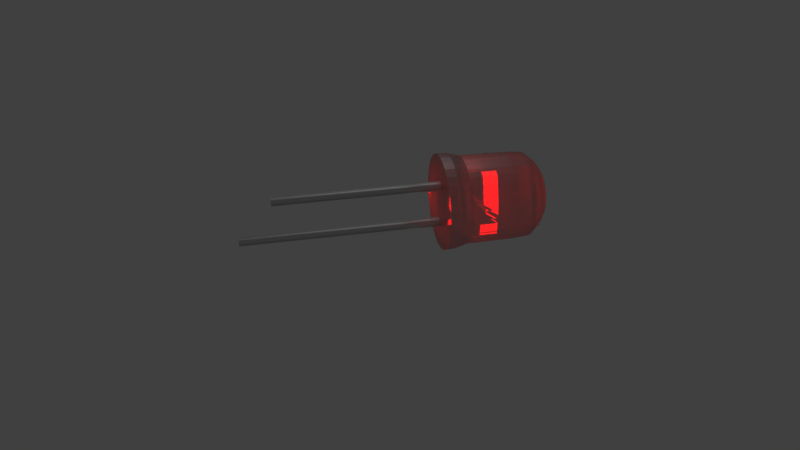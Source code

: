 # Source: RedLEDOn.blend  (saved by Blender 2.79.0; exported with 4.5.12 LTS)
import bpy
from mathutils import Matrix  # noqa: F401  (used for matrix-valued properties, if any)

bpy.ops.wm.read_factory_settings(use_empty=True)
scene = bpy.context.scene
scene.name = 'Scene'

# ---- collections
col_collection_1 = bpy.data.collections.new('Collection 1'); scene.collection.children.link(col_collection_1)
col_collection_5 = bpy.data.collections.new('Collection 5'); scene.collection.children.link(col_collection_5)

# ---- materials (node trees are filled in below, after node groups)
mat_material_001 = bpy.data.materials.new('Material.001')
mat_material_001.alpha_threshold = 0.0
mat_material_001.roughness = 0.5
mat_material_003 = bpy.data.materials.new('Material.003')
mat_material_003.alpha_threshold = 0.0
mat_material_003.roughness = 0.5
mat_material_004 = bpy.data.materials.new('Material.004')
mat_material_004.alpha_threshold = 0.0
mat_material_004.roughness = 0.5

# ---- material node trees
mat_material_001.use_nodes = True; mat_material_001.node_tree.nodes.clear()
_N = mat_material_001.node_tree.nodes; _L = mat_material_001.node_tree.links
n0 = _N.new('ShaderNodeOutputMaterial'); n0.name = 'Material Output'; n0.location = (300, 300)
n1 = _N.new('ShaderNodeMixShader'); n1.name = 'Mix Shader'; n1.location = (10, 300)
n2 = _N.new('ShaderNodeBsdfGlass'); n2.name = 'Glass BSDF'; n2.location = (-190, 200)
n2.distribution = 'BECKMANN'
n2.inputs[0].default_value = (1.0, 0.0007998, 0.002776, 1.0)
n2.inputs[2].default_value = 1.45
n3 = _N.new('ShaderNodeBsdfAnisotropic'); n3.name = 'Glossy BSDF'; n3.location = (-190, 100)
n3.distribution = 'GGX'
n3.inputs[1].default_value = 0.4472
_L.new(n1.outputs[0], n0.inputs[0])
_L.new(n2.outputs[0], n1.inputs[1])
_L.new(n3.outputs[0], n1.inputs[2])
n0.is_active_output = True
mat_material_003.use_nodes = True; mat_material_003.node_tree.nodes.clear()
_N = mat_material_003.node_tree.nodes; _L = mat_material_003.node_tree.links
n0 = _N.new('ShaderNodeOutputMaterial'); n0.name = 'Material Output'; n0.location = (300, 300)
n1 = _N.new('ShaderNodeBsdfAnisotropic'); n1.name = 'Glossy BSDF'; n1.location = (10, 300)
n1.distribution = 'GGX'
n1.inputs[1].default_value = 0.6044
_L.new(n1.outputs[0], n0.inputs[0])
n0.is_active_output = True
mat_material_004.use_nodes = True; mat_material_004.node_tree.nodes.clear()
_N = mat_material_004.node_tree.nodes; _L = mat_material_004.node_tree.links
n0 = _N.new('ShaderNodeOutputMaterial'); n0.name = 'Material Output'; n0.location = (300, 300)
n1 = _N.new('ShaderNodeEmission'); n1.name = 'Emission'; n1.location = (10, 300)
n1.inputs[0].default_value = (0.6878, 0.8, 0.4827, 1.0)
n1.inputs[1].default_value = 4.2
_L.new(n1.outputs[0], n0.inputs[0])
n0.is_active_output = True

# ---- world
world_world = bpy.data.worlds.new('World'); scene.world = world_world
world_world.use_nodes = True; world_world.node_tree.nodes.clear()
_N = world_world.node_tree.nodes; _L = world_world.node_tree.links
n0 = _N.new('ShaderNodeOutputWorld'); n0.name = 'World Output'; n0.location = (300, 300)
n1 = _N.new('ShaderNodeBackground'); n1.name = 'Background'; n1.location = (10, 300)
n1.inputs[0].default_value = (0.05088, 0.05088, 0.05088, 1.0)
_L.new(n1.outputs[0], n0.inputs[0])
n0.is_active_output = True
world_world.color = (0.05088, 0.05088, 0.05088)
world_world.use_sun_shadow = False
world_world.sun_shadow_jitter_overblur = 0.0
world_world.cycles.sampling_method = 'MANUAL'

# ---- cameras
cam_camera = bpy.data.cameras.new('Camera')
cam_camera.clip_end = 100.0
cam_camera.lens = 35.0
cam_camera.sensor_width = 32.0
cam_camera.sensor_height = 18.0
cam_camera.ortho_scale = 7.314
cam_camera.dof.focus_distance = 0.0

# ---- lights
light_lamp = bpy.data.lights.new('Lamp', 'POINT')
light_lamp.transmission_factor = 0.0
light_lamp.cutoff_distance = 30.0
light_lamp.energy = 150.0
light_lamp.shadow_buffer_clip_start = 1.001
light_lamp.shadow_soft_size = 2.0
light_lamp.shadow_maximum_resolution = 0.006
light_lamp.use_absolute_resolution = True

# ---- meshes
me_cylinder_002 = bpy.data.meshes.new('Cylinder.002')
me_cylinder_002.from_pydata([(3.303e-08, 0.3044, -0.9861), (1.872e-07, 0.9672, 0.9908), (0.05938, 0.2985, -0.9861), (0.1887, 0.9486, 0.9908), (0.1165, 0.2812, -0.9861), (0.3701, 0.8936, 0.9908), (0.1691, 0.2531, -0.9861), (0.5374, 0.8042, 0.9908), (0.2152, 0.2152, -0.9861), (0.6839, 0.6839, 0.9908), (0.2531, 0.1691, -0.9861), (0.8042, 0.5374, 0.9908), (0.2812, 0.1165, -0.9861), (0.8936, 0.3701, 0.9908), (0.2985, 0.05938, -0.9861), (0.9486, 0.1887, 0.9908), (0.3044, 4.942e-08, -0.9861), (0.9672, 8.007e-08, 0.9908), (0.2985, -0.05938, -0.9861), (0.9486, -0.1887, 0.9908), (0.2812, -0.1165, -0.9861), (0.8936, -0.3701, 0.9908), (0.2531, -0.1691, -0.9861), (0.8042, -0.5374, 0.9908), (0.2152, -0.2152, -0.9861), (0.6839, -0.6839, 0.9908), (0.1691, -0.2531, -0.9861), (0.5374, -0.8042, 0.9908), (0.1165, -0.2812, -0.9861), (0.3701, -0.8936, 0.9908), (0.05938, -0.2985, -0.9861), (0.1887, -0.9486, 0.9908), (1.232e-07, -0.3044, -0.9861), (-3.163e-07, -0.9672, 0.9908), (-0.05938, -0.2985, -0.9861), (-0.1887, -0.9486, 0.9908), (-0.1165, -0.2812, -0.9861), (-0.3701, -0.8936, 0.9908), (-0.1691, -0.2531, -0.9861), (-0.5374, -0.8042, 0.9908), (-0.2152, -0.2152, -0.9861), (-0.6839, -0.6839, 0.9908), (-0.2531, -0.1691, -0.9861), (-0.8042, -0.5374, 0.9908), (-0.2812, -0.1165, -0.9861), (-0.8936, -0.3701, 0.9908), (-0.2985, -0.05938, -0.9861), (-0.9486, -0.1887, 0.9908), (-0.3044, 1.55e-07, -0.9861), (-0.9672, 9.407e-07, 0.9908), (-0.2985, 0.05938, -0.9861), (-0.9486, 0.1887, 0.9908), (-0.2812, 0.1165, -0.9861), (-0.8936, 0.3701, 0.9908), (-0.2531, 0.1691, -0.9861), (-0.8042, 0.5374, 0.9908), (-0.2152, 0.2152, -0.9861), (-0.6839, 0.6839, 0.9908), (-0.1691, 0.2531, -0.9861), (-0.5374, 0.8042, 0.9908), (-0.1165, 0.2812, -0.9861), (-0.3701, 0.8936, 0.9908), (-0.05938, 0.2985, -0.9861), (-0.1887, 0.9486, 0.9908), (1.881e-07, 0.9952, 0.5735), (0.1942, 0.9761, 0.5735), (0.3808, 0.9194, 0.5735), (0.5529, 0.8275, 0.5735), (0.7037, 0.7037, 0.5735), (0.8275, 0.5529, 0.5735), (0.9194, 0.3808, 0.5735), (0.9761, 0.1942, 0.5735), (0.9952, 7.513e-08, 0.5735), (0.9761, -0.1942, 0.5735), (0.9194, -0.3808, 0.5735), (0.8275, -0.5529, 0.5735), (0.7037, -0.7037, 0.5735), (0.5529, -0.8275, 0.5735), (0.3808, -0.9194, 0.5735), (0.1942, -0.9761, 0.5735), (-3.247e-07, -0.9952, 0.5735), (-0.1942, -0.9761, 0.5735), (-0.3808, -0.9194, 0.5735), (-0.5529, -0.8275, 0.5735), (-0.7037, -0.7037, 0.5735), (-0.8275, -0.5529, 0.5735), (-0.9194, -0.3808, 0.5735), (-0.9761, -0.1942, 0.5735), (-0.9952, 9.611e-07, 0.5735), (-0.9761, 0.1942, 0.5735), (-0.9194, 0.3808, 0.5735), (-0.8275, 0.5529, 0.5735), (-0.7037, 0.7037, 0.5735), (-0.5529, 0.8275, 0.5735), (-0.3808, 0.9194, 0.5735), (-0.1942, 0.9761, 0.5735), (1.389e-07, 0.7763, 1.212), (1.866e-07, 1.008, -0.4686), (-0.1966, 0.9886, -0.4686), (0.1514, 0.7613, 1.212), (-0.3857, 0.9312, -0.4686), (0.2971, 0.7172, 1.212), (-0.56, 0.8381, -0.4686), (0.4313, 0.6454, 1.212), (-0.7127, 0.7127, -0.4686), (0.5489, 0.5489, 1.212), (-0.8381, 0.56, -0.4686), (0.6454, 0.4313, 1.212), (-0.9312, 0.3857, -0.4686), (0.7172, 0.2971, 1.212), (-0.9886, 0.1966, -0.4686), (0.7613, 0.1514, 1.212), (-1.008, 9.694e-07, -0.4686), (0.7763, 1.017e-07, 1.212), (-0.9886, -0.1966, -0.4686), (0.7613, -0.1514, 1.212), (-0.9312, -0.3857, -0.4686), (0.7172, -0.2971, 1.212), (-0.8381, -0.56, -0.4686), (0.6454, -0.4313, 1.212), (-0.7127, -0.7127, -0.4686), (0.5489, -0.5489, 1.212), (-0.56, -0.8381, -0.4686), (0.4313, -0.6454, 1.212), (-0.3857, -0.9312, -0.4686), (0.2971, -0.7172, 1.212), (-0.1966, -0.9886, -0.4686), (0.1514, -0.7613, 1.212), (-3.301e-07, -1.008, -0.4686), (-2.49e-07, -0.7763, 1.212), (0.1966, -0.9886, -0.4686), (-0.1514, -0.7613, 1.212), (0.3857, -0.9312, -0.4686), (-0.2971, -0.7172, 1.212), (0.56, -0.8381, -0.4686), (-0.4313, -0.6454, 1.212), (0.7127, -0.7127, -0.4686), (-0.5489, -0.5489, 1.212), (0.8381, -0.56, -0.4686), (-0.6454, -0.4313, 1.212), (0.9312, -0.3857, -0.4686), (-0.7172, -0.2971, 1.212), (0.9886, -0.1966, -0.4686), (-0.7613, -0.1514, 1.212), (1.008, 7.257e-08, -0.4686), (-0.7763, 8.204e-07, 1.212), (0.9886, 0.1966, -0.4686), (-0.7613, 0.1514, 1.212), (0.9312, 0.3857, -0.4686), (-0.7172, 0.2971, 1.212), (0.8381, 0.56, -0.4686), (-0.6454, 0.4313, 1.212), (0.7127, 0.7127, -0.4686), (-0.5489, 0.5489, 1.212), (0.56, 0.8381, -0.4686), (-0.4313, 0.6454, 1.212), (0.3857, 0.9312, -0.4686), (-0.2971, 0.7172, 1.212), (0.1966, 0.9886, -0.4686), (-0.1514, 0.7613, 1.212), (-4.302e-07, 0.06859, 1.456), (8.101e-08, 0.5811, 1.341), (0.01338, 0.06727, 1.456), (0.1134, 0.57, 1.341), (0.02625, 0.06337, 1.456), (0.2224, 0.5369, 1.341), (0.03811, 0.05703, 1.456), (0.3229, 0.4832, 1.341), (0.0485, 0.0485, 1.456), (0.4109, 0.4109, 1.341), (0.05703, 0.03811, 1.456), (0.4832, 0.3229, 1.341), (0.06337, 0.02625, 1.456), (0.5369, 0.2224, 1.341), (0.06727, 0.01338, 1.456), (0.57, 0.1134, 1.341), (0.06859, 3.001e-08, 1.456), (0.5811, 7.149e-08, 1.341), (0.06727, -0.01338, 1.456), (0.57, -0.1134, 1.341), (0.06337, -0.02625, 1.456), (0.5369, -0.2224, 1.341), (0.05703, -0.03811, 1.456), (0.4832, -0.3229, 1.341), (0.0485, -0.0485, 1.456), (0.4109, -0.4109, 1.341), (0.03811, -0.05703, 1.456), (0.3229, -0.4832, 1.341), (0.02625, -0.06337, 1.456), (0.2224, -0.5369, 1.341), (0.01338, -0.06727, 1.456), (0.1134, -0.57, 1.341), (1.121e-07, -0.06859, 1.456), (-1.414e-07, -0.5811, 1.341), (-0.01338, -0.06727, 1.456), (-0.1134, -0.57, 1.341), (-0.02625, -0.06337, 1.456), (-0.2224, -0.5369, 1.341), (-0.03811, -0.05703, 1.456), (-0.3229, -0.4832, 1.341), (-0.0485, -0.0485, 1.456), (-0.4109, -0.4109, 1.341), (-0.05703, -0.03811, 1.456), (-0.4832, -0.3229, 1.341), (-0.06337, -0.02625, 1.456), (-0.5369, -0.2224, 1.341), (-0.06727, -0.01338, 1.456), (-0.57, -0.1134, 1.341), (-0.06859, 3.344e-07, 1.456), (-0.5811, 7.223e-07, 1.341), (-0.06727, 0.01338, 1.456), (-0.57, 0.1134, 1.341), (-0.06337, 0.02625, 1.456), (-0.5369, 0.2224, 1.341), (-0.05703, 0.03811, 1.456), (-0.4832, 0.3229, 1.341), (-0.0485, 0.0485, 1.456), (-0.4109, 0.4109, 1.341), (-0.03811, 0.05703, 1.456), (-0.3229, 0.4832, 1.341), (-0.02625, 0.06337, 1.456), (-0.2224, 0.5369, 1.341), (-0.01338, 0.06727, 1.456), (-0.1134, 0.57, 1.341), (0.2115, 1.063, -0.7535), (0.4148, 1.001, -0.7535), (0.6022, 0.9013, -0.7535), (0.7665, 0.7665, -0.7535), (0.9013, 0.6022, -0.7535), (1.001, 0.4148, -0.7535), (1.063, 0.2115, -0.7535), (1.084, 5.682e-08, -0.7535), (1.063, -0.2115, -0.7535), (1.001, -0.4148, -0.7535), (0.9013, -0.6022, -0.7535), (0.7665, -0.7665, -0.7535), (0.6022, -0.9013, -0.7535), (0.4148, -1.001, -0.7535), (0.2115, -1.063, -0.7535), (-3.644e-07, -1.084, -0.7535), (-0.2115, -1.063, -0.7535), (-0.4148, -1.001, -0.7535), (-0.6022, -0.9013, -0.7535), (-0.7665, -0.7665, -0.7535), (-0.9013, -0.6022, -0.7535), (-1.001, -0.4148, -0.7535), (-1.063, -0.2115, -0.7535), (-1.084, 1.02e-06, -0.7535), (-1.063, 0.2115, -0.7535), (-1.001, 0.4148, -0.7535), (-0.9013, 0.6022, -0.7535), (-0.7665, 0.7665, -0.7535), (-0.6022, 0.9013, -0.7535), (-0.4148, 1.001, -0.7535), (-0.2115, 1.063, -0.7535), (1.951e-07, 1.084, -0.7535), (2.626e-07, 1.095, -0.9861), (0.2136, 1.074, -0.9861), (0.419, 1.012, -0.9861), (0.6083, 0.9104, -0.9861), (0.7743, 0.7743, -0.9861), (0.9104, 0.6083, -0.9861), (1.012, 0.419, -0.9861), (1.074, 0.2136, -0.9861), (1.095, 5.433e-08, -0.9861), (1.074, -0.2136, -0.9861), (1.012, -0.419, -0.9861), (0.9104, -0.6083, -0.9861), (0.7743, -0.7743, -0.9861), (0.6083, -0.9104, -0.9861), (0.419, -1.012, -0.9861), (0.2136, -1.074, -0.9861), (-3.694e-07, -1.095, -0.9861), (-0.2136, -1.074, -0.9861), (-0.419, -1.012, -0.9861), (-0.6083, -0.9104, -0.9861), (-0.7743, -0.7743, -0.9861), (-0.9104, -0.6083, -0.9861), (-1.012, -0.419, -0.9861), (-1.074, -0.2136, -0.9861), (-1.095, 1.027e-06, -0.9861), (-1.074, 0.2136, -0.9861), (-1.012, 0.419, -0.9861), (-0.9104, 0.6083, -0.9861), (-0.7743, 0.7743, -0.9861), (-0.6083, 0.9104, -0.9861), (-0.419, 1.012, -0.9861), (-0.2136, 1.074, -0.9861), (2.125e-07, 0.961, -0.9861), (0.1875, 0.9425, -0.9861), (0.3677, 0.8878, -0.9861), (0.5339, 0.799, -0.9861), (0.6795, 0.6795, -0.9861), (0.799, 0.5339, -0.9861), (0.8878, 0.3677, -0.9861), (0.9425, 0.1875, -0.9861), (0.961, 5.433e-08, -0.9861), (0.9425, -0.1875, -0.9861), (0.8878, -0.3677, -0.9861), (0.799, -0.5339, -0.9861), (0.6795, -0.6795, -0.9861), (0.5339, -0.799, -0.9861), (0.3677, -0.8878, -0.9861), (0.1875, -0.9425, -0.9861), (-2.947e-07, -0.961, -0.9861), (-0.1875, -0.9425, -0.9861), (-0.3677, -0.8878, -0.9861), (-0.5339, -0.799, -0.9861), (-0.6795, -0.6795, -0.9861), (-0.799, -0.5339, -0.9861), (-0.8878, -0.3677, -0.9861), (-0.9425, -0.1875, -0.9861), (-0.961, 8.776e-07, -0.9861), (-0.9425, 0.1875, -0.9861), (-0.8878, 0.3677, -0.9861), (-0.799, 0.5339, -0.9861), (-0.6795, 0.6795, -0.9861), (-0.5339, 0.799, -0.9861), (-0.3677, 0.8878, -0.9861), (-0.1875, 0.9425, -0.9861), (1.645e-08, 0.427, 1.395), (0.08329, 0.4187, 1.395), (0.1634, 0.3945, 1.395), (0.2372, 0.355, 1.395), (0.3019, 0.3019, 1.395), (0.355, 0.2372, 1.395), (0.3945, 0.1634, 1.395), (0.4187, 0.08329, 1.395), (0.427, 6.892e-08, 1.395), (0.4187, -0.08329, 1.395), (0.3945, -0.1634, 1.395), (0.355, -0.2372, 1.395), (0.3019, -0.3019, 1.395), (0.2372, -0.355, 1.395), (0.1634, -0.3945, 1.395), (0.08329, -0.4187, 1.395), (-5.96e-08, -0.427, 1.395), (-0.08329, -0.4187, 1.395), (-0.1634, -0.3945, 1.395), (-0.2372, -0.355, 1.395), (-0.3019, -0.3019, 1.395), (-0.355, -0.2372, 1.395), (-0.3945, -0.1634, 1.395), (-0.4187, -0.08329, 1.395), (-0.427, 5.785e-07, 1.395), (-0.4187, 0.08329, 1.395), (-0.3945, 0.1634, 1.395), (-0.355, 0.2372, 1.395), (-0.3019, 0.3019, 1.395), (-0.2372, 0.355, 1.395), (-0.1634, 0.3945, 1.395), (-0.08329, 0.4187, 1.395)], [], [(64, 1, 3, 65), (65, 3, 5, 66), (66, 5, 7, 67), (67, 7, 9, 68), (68, 9, 11, 69), (69, 11, 13, 70), (70, 13, 15, 71), (71, 15, 17, 72), (72, 17, 19, 73), (73, 19, 21, 74), (74, 21, 23, 75), (75, 23, 25, 76), (76, 25, 27, 77), (77, 27, 29, 78), (78, 29, 31, 79), (79, 31, 33, 80), (80, 33, 35, 81), (81, 35, 37, 82), (82, 37, 39, 83), (83, 39, 41, 84), (84, 41, 43, 85), (85, 43, 45, 86), (86, 45, 47, 87), (87, 47, 49, 88), (88, 49, 51, 89), (89, 51, 53, 90), (90, 53, 55, 91), (91, 55, 57, 92), (92, 57, 59, 93), (93, 59, 61, 94), (19, 17, 113, 115), (94, 61, 63, 95), (95, 63, 1, 64), (0, 2, 4, 6, 8, 10, 12, 14, 16, 18, 20, 22, 24, 26, 28, 30, 32, 34, 36, 38, 40, 42, 44, 46, 48, 50, 52, 54, 56, 58, 60, 62), (98, 95, 64, 97), (100, 94, 95, 98), (102, 93, 94, 100), (104, 92, 93, 102), (106, 91, 92, 104), (108, 90, 91, 106), (110, 89, 90, 108), (112, 88, 89, 110), (114, 87, 88, 112), (116, 86, 87, 114), (118, 85, 86, 116), (120, 84, 85, 118), (122, 83, 84, 120), (124, 82, 83, 122), (126, 81, 82, 124), (128, 80, 81, 126), (130, 79, 80, 128), (132, 78, 79, 130), (134, 77, 78, 132), (136, 76, 77, 134), (138, 75, 76, 136), (140, 74, 75, 138), (142, 73, 74, 140), (144, 72, 73, 142), (146, 71, 72, 144), (148, 70, 71, 146), (150, 69, 70, 148), (152, 68, 69, 150), (154, 67, 68, 152), (156, 66, 67, 154), (158, 65, 66, 156), (97, 64, 65, 158), (1, 63, 159, 96), (37, 35, 131, 133), (55, 53, 149, 151), (11, 9, 105, 107), (29, 27, 123, 125), (47, 45, 141, 143), (21, 19, 115, 117), (39, 37, 133, 135), (57, 55, 151, 153), (13, 11, 107, 109), (31, 29, 125, 127), (101, 99, 163, 165), (49, 47, 143, 145), (5, 3, 99, 101), (23, 21, 117, 119), (41, 39, 135, 137), (59, 57, 153, 155), (15, 13, 109, 111), (33, 31, 127, 129), (51, 49, 145, 147), (7, 5, 101, 103), (25, 23, 119, 121), (43, 41, 137, 139), (61, 59, 155, 157), (17, 15, 111, 113), (35, 33, 129, 131), (53, 51, 147, 149), (9, 7, 103, 105), (27, 25, 121, 123), (45, 43, 139, 141), (63, 61, 157, 159), (162, 160, 222, 220, 218, 216, 214, 212, 210, 208, 206, 204, 202, 200, 198, 196, 194, 192, 190, 188, 186, 184, 182, 180, 178, 176, 174, 172, 170, 168, 166, 164), (103, 101, 165, 167), (105, 103, 167, 169), (107, 105, 169, 171), (109, 107, 171, 173), (111, 109, 173, 175), (113, 111, 175, 177), (115, 113, 177, 179), (117, 115, 179, 181), (119, 117, 181, 183), (121, 119, 183, 185), (123, 121, 185, 187), (125, 123, 187, 189), (127, 125, 189, 191), (129, 127, 191, 193), (131, 129, 193, 195), (133, 131, 195, 197), (135, 133, 197, 199), (137, 135, 199, 201), (139, 137, 201, 203), (141, 139, 203, 205), (143, 141, 205, 207), (145, 143, 207, 209), (147, 145, 209, 211), (149, 147, 211, 213), (151, 149, 213, 215), (153, 151, 215, 217), (155, 153, 217, 219), (157, 155, 219, 221), (159, 157, 221, 223), (255, 97, 158, 224), (99, 96, 161, 163), (3, 1, 96, 99), (320, 321, 163, 161), (321, 322, 165, 163), (322, 323, 167, 165), (323, 324, 169, 167), (324, 325, 171, 169), (325, 326, 173, 171), (326, 327, 175, 173), (327, 328, 177, 175), (328, 329, 179, 177), (329, 330, 181, 179), (330, 331, 183, 181), (331, 332, 185, 183), (332, 333, 187, 185), (333, 334, 189, 187), (334, 335, 191, 189), (335, 336, 193, 191), (336, 337, 195, 193), (337, 338, 197, 195), (338, 339, 199, 197), (339, 340, 201, 199), (340, 341, 203, 201), (341, 342, 205, 203), (342, 343, 207, 205), (343, 344, 209, 207), (344, 345, 211, 209), (345, 346, 213, 211), (346, 347, 215, 213), (347, 348, 217, 215), (348, 349, 219, 217), (349, 350, 221, 219), (350, 351, 223, 221), (351, 320, 161, 223), (96, 159, 223, 161), (224, 158, 156, 225), (225, 156, 154, 226), (226, 154, 152, 227), (227, 152, 150, 228), (228, 150, 148, 229), (229, 148, 146, 230), (230, 146, 144, 231), (231, 144, 142, 232), (232, 142, 140, 233), (233, 140, 138, 234), (234, 138, 136, 235), (235, 136, 134, 236), (236, 134, 132, 237), (237, 132, 130, 238), (238, 130, 128, 239), (239, 128, 126, 240), (240, 126, 124, 241), (241, 124, 122, 242), (242, 122, 120, 243), (243, 120, 118, 244), (244, 118, 116, 245), (245, 116, 114, 246), (246, 114, 112, 247), (247, 112, 110, 248), (248, 110, 108, 249), (249, 108, 106, 250), (250, 106, 104, 251), (251, 104, 102, 252), (252, 102, 100, 253), (253, 100, 98, 254), (254, 98, 97, 255), (287, 254, 255, 256), (286, 253, 254, 287), (285, 252, 253, 286), (284, 251, 252, 285), (283, 250, 251, 284), (282, 249, 250, 283), (281, 248, 249, 282), (280, 247, 248, 281), (279, 246, 247, 280), (278, 245, 246, 279), (277, 244, 245, 278), (276, 243, 244, 277), (275, 242, 243, 276), (274, 241, 242, 275), (273, 240, 241, 274), (272, 239, 240, 273), (271, 238, 239, 272), (270, 237, 238, 271), (269, 236, 237, 270), (268, 235, 236, 269), (267, 234, 235, 268), (266, 233, 234, 267), (265, 232, 233, 266), (264, 231, 232, 265), (263, 230, 231, 264), (262, 229, 230, 263), (261, 228, 229, 262), (260, 227, 228, 261), (259, 226, 227, 260), (258, 225, 226, 259), (257, 224, 225, 258), (256, 255, 224, 257), (289, 288, 256, 257), (290, 289, 257, 258), (291, 290, 258, 259), (292, 291, 259, 260), (293, 292, 260, 261), (294, 293, 261, 262), (295, 294, 262, 263), (296, 295, 263, 264), (297, 296, 264, 265), (298, 297, 265, 266), (299, 298, 266, 267), (300, 299, 267, 268), (301, 300, 268, 269), (302, 301, 269, 270), (303, 302, 270, 271), (304, 303, 271, 272), (305, 304, 272, 273), (306, 305, 273, 274), (307, 306, 274, 275), (308, 307, 275, 276), (309, 308, 276, 277), (310, 309, 277, 278), (311, 310, 278, 279), (312, 311, 279, 280), (313, 312, 280, 281), (314, 313, 281, 282), (315, 314, 282, 283), (316, 315, 283, 284), (317, 316, 284, 285), (318, 317, 285, 286), (319, 318, 286, 287), (288, 319, 287, 256), (2, 0, 288, 289), (4, 2, 289, 290), (6, 4, 290, 291), (8, 6, 291, 292), (10, 8, 292, 293), (12, 10, 293, 294), (14, 12, 294, 295), (16, 14, 295, 296), (18, 16, 296, 297), (20, 18, 297, 298), (22, 20, 298, 299), (24, 22, 299, 300), (26, 24, 300, 301), (28, 26, 301, 302), (30, 28, 302, 303), (32, 30, 303, 304), (34, 32, 304, 305), (36, 34, 305, 306), (38, 36, 306, 307), (40, 38, 307, 308), (42, 40, 308, 309), (44, 42, 309, 310), (46, 44, 310, 311), (48, 46, 311, 312), (50, 48, 312, 313), (52, 50, 313, 314), (54, 52, 314, 315), (56, 54, 315, 316), (58, 56, 316, 317), (60, 58, 317, 318), (62, 60, 318, 319), (0, 62, 319, 288), (160, 162, 321, 320), (162, 164, 322, 321), (164, 166, 323, 322), (166, 168, 324, 323), (168, 170, 325, 324), (170, 172, 326, 325), (172, 174, 327, 326), (174, 176, 328, 327), (176, 178, 329, 328), (178, 180, 330, 329), (180, 182, 331, 330), (182, 184, 332, 331), (184, 186, 333, 332), (186, 188, 334, 333), (188, 190, 335, 334), (190, 192, 336, 335), (192, 194, 337, 336), (194, 196, 338, 337), (196, 198, 339, 338), (198, 200, 340, 339), (200, 202, 341, 340), (202, 204, 342, 341), (204, 206, 343, 342), (206, 208, 344, 343), (208, 210, 345, 344), (210, 212, 346, 345), (212, 214, 347, 346), (214, 216, 348, 347), (216, 218, 349, 348), (218, 220, 350, 349), (220, 222, 351, 350), (222, 160, 320, 351)])
me_cylinder_002.polygons.foreach_set('use_smooth', [True] * 322)
me_cylinder_002.materials.append(mat_material_001)
me_cylinder_002.use_remesh_preserve_volume = False
me_cylinder_002.use_remesh_preserve_attributes = False
me_cylinder_002.use_mirror_vertex_groups = False
me_cylinder_002.update()
me_cylinder_001 = bpy.data.meshes.new('Cylinder.001')
me_cylinder_001.from_pydata([], [], [])
me_cylinder_001.use_remesh_preserve_volume = False
me_cylinder_001.use_remesh_preserve_attributes = False
me_cylinder_001.use_mirror_vertex_groups = False
me_cylinder_001.update()
me_cube_001 = bpy.data.meshes.new('Cube.001')
me_cube_001.from_pydata([(-1.0, -1.0, -1.0), (-1.0, -1.0, 0.7584), (-1.0, 1.0, -1.0), (-1.0, 1.0, 0.7584), (1.0, -1.0, -1.0), (1.0, -1.0, 0.7584), (1.0, 1.0, -1.0), (1.0, 1.0, 0.7584), (-1.0, -1.103, 0.2201), (-1.0, 1.103, 0.2201), (1.0, 1.103, 0.2201), (1.0, -1.103, 0.2201), (-1.0, 0.8972, 0.1117), (1.0, 0.8972, 0.1117), (1.0, -0.8972, 0.1117), (-1.0, -0.8972, 0.1117), (-1.0, 1.0, 0.0004891), (1.0, 1.0, 0.0004891), (1.0, -1.0, 0.0004891), (-1.0, -1.0, 0.0004891), (-1.0, 1.0, -0.4998), (1.0, 1.0, -0.4998), (1.0, -1.0, -0.4998), (-1.0, -1.0, -0.4998), (-1.0, -0.8972, 0.0783), (-1.0, 0.8972, 0.0783), (1.0, 0.8972, 0.0783), (1.0, -0.8972, 0.0783), (-1.0, -1.052, 0.5145), (-1.0, 1.052, 0.5145), (1.0, 1.052, 0.5145), (1.0, -1.052, 0.5145), (-0.8477, -3.618, 0.5146), (-1.009, -10.03, 0.7586), (0.9911, -10.03, 0.7586), (1.152, -3.618, 0.5146), (-1.009, -10.03, 0.7586), (0.9911, -10.03, 0.7586), (-1.009, -10.03, 0.7586), (0.9911, -10.03, 0.7586), (-1.0, -1.025, 0.6393), (-1.0, 1.025, 0.6393), (1.0, 1.025, 0.6393), (1.0, -1.025, 0.6393), (-0.9302, -6.898, 0.6394), (1.07, -6.898, 0.6394), (1.078, -11.95, -1.003), (1.078, -11.95, 0.7557), (1.078, -13.95, -1.003), (1.078, -13.95, 0.7557), (-0.922, -11.95, -1.003), (-0.922, -11.95, 0.7557), (-0.922, -13.95, -1.003), (-0.922, -13.95, 0.7557), (1.078, -11.84, 0.2174), (1.078, -14.05, 0.2174), (-0.922, -14.05, 0.2174), (-0.922, -11.84, 0.2174), (1.078, -13.84, 0.1089), (-0.922, -13.84, 0.1089), (-0.922, -12.05, 0.1089), (1.078, -12.05, 0.1089), (1.078, -13.95, -0.002221), (-0.922, -13.95, -0.002222), (-0.922, -11.95, -0.002222), (1.078, -11.95, -0.002222), (1.078, -13.95, -0.5025), (-0.922, -13.95, -0.5025), (-0.922, -11.95, -0.5025), (1.078, -11.95, -0.5025), (1.078, -12.05, 0.07559), (1.078, -13.84, 0.07559), (-0.922, -13.84, 0.07559), (-0.922, -12.05, 0.07559), (1.078, -11.89, 0.5118), (1.078, -14.0, 0.5118), (-0.922, -14.0, 0.5118), (-0.922, -11.89, 0.5118), (0.9258, -4.859, 0.5101), (1.087, -9.201, 0.662), (-0.9131, -9.201, 0.662), (-1.074, -4.859, 0.5101), (1.078, -13.95, -0.7187), (-0.922, -13.95, -0.7187), (-0.922, -11.95, -0.7187), (1.078, -11.95, -0.7187), (1.078, -11.95, -1.268), (1.078, -13.95, -1.268), (-0.922, -11.95, -1.268), (-0.922, -13.95, -1.268), (1.078, -11.92, 0.6137), (1.078, -13.98, 0.6137), (-0.922, -13.98, 0.6137), (-0.922, -11.92, 0.6137), (0.9931, -6.672, 0.5735), (-1.007, -6.672, 0.5735)], [], [(40, 1, 3, 41), (41, 3, 7, 42), (42, 7, 5, 43), (5, 1, 33, 34), (2, 6, 4, 0), (7, 3, 1, 5), (14, 11, 8, 15), (13, 10, 11, 14), (12, 9, 10, 13), (15, 8, 9, 12), (24, 15, 12, 25), (25, 12, 13, 26), (26, 13, 14, 27), (27, 14, 15, 24), (22, 18, 19, 23), (21, 17, 18, 22), (20, 16, 17, 21), (23, 19, 16, 20), (0, 23, 20, 2), (2, 20, 21, 6), (6, 21, 22, 4), (4, 22, 23, 0), (18, 27, 24, 19), (17, 26, 27, 18), (16, 25, 26, 17), (19, 24, 25, 16), (11, 31, 28, 8), (10, 30, 31, 11), (9, 29, 30, 10), (8, 28, 29, 9), (45, 34, 33, 44), (43, 5, 34, 45), (40, 28, 32, 44), (28, 31, 35, 32), (33, 34, 37, 36), (36, 37, 39, 38), (1, 40, 44, 33), (31, 43, 45, 35), (35, 45, 44, 32), (30, 42, 43, 31), (29, 41, 42, 30), (28, 40, 41, 29), (90, 47, 49, 91), (91, 49, 53, 92), (92, 53, 51, 93), (51, 47, 79, 80), (46, 48, 87, 86), (53, 49, 47, 51), (60, 57, 54, 61), (59, 56, 57, 60), (58, 55, 56, 59), (61, 54, 55, 58), (70, 61, 58, 71), (71, 58, 59, 72), (72, 59, 60, 73), (73, 60, 61, 70), (68, 64, 65, 69), (67, 63, 64, 68), (66, 62, 63, 67), (69, 65, 62, 66), (85, 69, 66, 82), (82, 66, 67, 83), (83, 67, 68, 84), (84, 68, 69, 85), (64, 73, 70, 65), (63, 72, 73, 64), (62, 71, 72, 63), (65, 70, 71, 62), (57, 77, 74, 54), (56, 76, 77, 57), (55, 75, 76, 56), (54, 74, 75, 55), (95, 80, 79, 94), (93, 51, 80, 95), (90, 74, 78, 94), (74, 77, 81, 78), (50, 84, 85, 46), (52, 83, 84, 50), (48, 82, 83, 52), (46, 85, 82, 48), (87, 89, 88, 86), (52, 50, 88, 89), (50, 46, 86, 88), (48, 52, 89, 87), (47, 90, 94, 79), (77, 93, 95, 81), (81, 95, 94, 78), (76, 92, 93, 77), (75, 91, 92, 76), (74, 90, 91, 75)])
me_cube_001.polygons.foreach_set('use_smooth', [True] * 90)
me_cube_001.polygons.foreach_set('material_index', [1, 1, 1, 1, 0, 1, 0, 0, 0, 0, 0, 0, 0, 0, 0, 0, 0, 0, 0, 0, 0, 0, 0, 0, 0, 0, 0, 0, 0, 0, 1, 1, 0, 0, 1, 1, 1, 0, 0, 0, 0, 0, 1, 1, 1, 1, 0, 1, 0, 0, 0, 0, 0, 0, 0, 0, 0, 0, 0, 0, 0, 0, 0, 0, 0, 0, 0, 0, 0, 0, 0, 0, 0, 0, 0, 0, 0, 0, 0, 0, 0, 0, 0, 0, 0, 0, 0, 0, 0, 0])
me_cube_001.materials.append(mat_material_003)
me_cube_001.materials.append(mat_material_004)
me_cube_001.use_remesh_preserve_volume = False
me_cube_001.use_remesh_preserve_attributes = False
me_cube_001.use_mirror_vertex_groups = False
me_cube_001.update()

# ---- objects
ob_cylinder_001 = bpy.data.objects.new('Cylinder.001', me_cylinder_002)
ob_cylinder = bpy.data.objects.new('Cylinder', me_cylinder_001)
ob_lamp = bpy.data.objects.new('Lamp', light_lamp)
ob_camera = bpy.data.objects.new('Camera', cam_camera)
ob_cube = bpy.data.objects.new('Cube', me_cube_001)

# ---- transforms, parenting, visibility, modifiers, constraints
ob_cylinder_001.location = (0.1608, -0.2258, 1.003)
ob_cylinder_001.rotation_euler = (1.571, -0.0, 0.0)
ob_cylinder_001.lineart.crease_threshold = 0.0
_m = ob_cylinder_001.modifiers.new('Subsurf', 'SUBSURF')
_m.uv_smooth = 'PRESERVE_CORNERS'
_m.subdivision_type = 'SIMPLE'
_m.levels = 5
_m.render_levels = 6
_m.show_only_control_edges = False
ob_cylinder.location = (-0.04181, -0.2258, -0.05218)
ob_cylinder.lineart.crease_threshold = 0.0
ob_lamp.location = (4.076, 1.005, 8.346)
ob_lamp.rotation_euler = (0.6503, 0.05522, 1.866)
ob_lamp.lock_rotations_4d = False
ob_lamp.empty_display_type = 'ARROWS'
ob_lamp.color = (0.0, 0.0, 0.0, 0.0)
ob_lamp.lineart.crease_threshold = 0.0
ob_camera.location = (-16.73, 5.162, 10.33)
ob_camera.rotation_euler = (1.053, 2.76e-06, -1.775)
ob_camera.lock_rotations_4d = False
ob_camera.empty_display_type = 'ARROWS'
ob_camera.color = (0.0, 0.0, 0.0, 0.0)
ob_camera.display_type = 'WIRE'
ob_camera.lineart.crease_threshold = 0.0
ob_cube.location = (0.08562, 1.667, 1.448)
ob_cube.rotation_euler = (1.571, -0.0, 0.0)
ob_cube.scale = (0.07457, 0.07066, 2.851)
ob_cube.lineart.crease_threshold = 0.0

# ---- collection membership
col_collection_1.objects.link(ob_cylinder_001)
col_collection_1.objects.link(ob_cylinder)
col_collection_1.objects.link(ob_lamp)
col_collection_1.objects.link(ob_camera)
col_collection_5.objects.link(ob_cube)

# ---- scene / render settings (as saved in the file)
scene.camera = ob_camera
scene.frame_start = 1; scene.frame_end = 250; scene.frame_set(1)
scene.render.engine = 'CYCLES'
scene.render.resolution_percentage = 50
scene.render.dither_intensity = 0.0
scene.cycles.samples = 128
scene.cycles.sampling_pattern = 'TABULATED_SOBOL'
scene.cycles.use_adaptive_sampling = False
scene.cycles.use_light_tree = False
scene.cycles.blur_glossy = 0.0
scene.cycles.sample_clamp_indirect = 0.0
scene.view_settings.view_transform = 'Standard'
bpy.context.view_layer.update()
